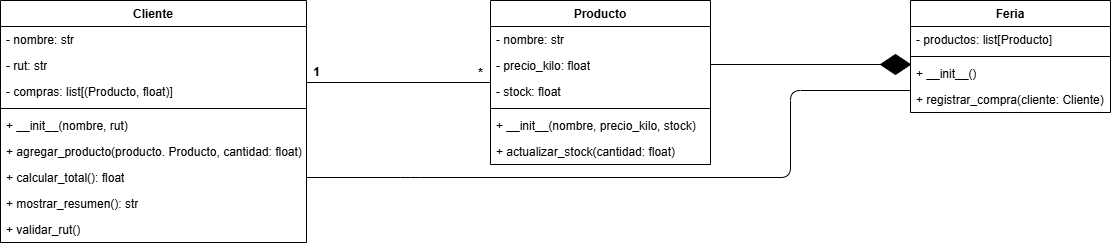

The diagram above was exported from draw.io. Its source (the exported page's mxGraphModel, read from the mxfile embedded in the PNG):
<mxGraphModel dx="1653" dy="495" grid="1" gridSize="10" guides="1" tooltips="1" connect="1" arrows="1" fold="1" page="1" pageScale="1" pageWidth="827" pageHeight="1169" math="0" shadow="0">
  <root>
    <mxCell id="0" />
    <mxCell id="1" parent="0" />
    <mxCell id="2" value="Producto" style="swimlane;fontStyle=1;align=center;verticalAlign=top;childLayout=stackLayout;horizontal=1;startSize=26;horizontalStack=0;resizeParent=1;resizeParentMax=0;resizeLast=0;collapsible=1;marginBottom=0;whiteSpace=wrap;html=1;" vertex="1" parent="1">
      <mxGeometry x="80" y="130" width="220" height="164" as="geometry" />
    </mxCell>
    <mxCell id="3" value="- nombre: str" style="text;strokeColor=none;fillColor=none;align=left;verticalAlign=top;spacingLeft=4;spacingRight=4;overflow=hidden;rotatable=0;points=[[0,0.5],[1,0.5]];portConstraint=eastwest;whiteSpace=wrap;html=1;" vertex="1" parent="2">
      <mxGeometry y="26" width="220" height="26" as="geometry" />
    </mxCell>
    <mxCell id="6" value="- precio_kilo: float" style="text;strokeColor=none;fillColor=none;align=left;verticalAlign=top;spacingLeft=4;spacingRight=4;overflow=hidden;rotatable=0;points=[[0,0.5],[1,0.5]];portConstraint=eastwest;whiteSpace=wrap;html=1;" vertex="1" parent="2">
      <mxGeometry y="52" width="220" height="26" as="geometry" />
    </mxCell>
    <mxCell id="7" value="- stock: float" style="text;strokeColor=none;fillColor=none;align=left;verticalAlign=top;spacingLeft=4;spacingRight=4;overflow=hidden;rotatable=0;points=[[0,0.5],[1,0.5]];portConstraint=eastwest;whiteSpace=wrap;html=1;" vertex="1" parent="2">
      <mxGeometry y="78" width="220" height="26" as="geometry" />
    </mxCell>
    <mxCell id="4" value="" style="line;strokeWidth=1;fillColor=none;align=left;verticalAlign=middle;spacingTop=-1;spacingLeft=3;spacingRight=3;rotatable=0;labelPosition=right;points=[];portConstraint=eastwest;strokeColor=inherit;" vertex="1" parent="2">
      <mxGeometry y="104" width="220" height="8" as="geometry" />
    </mxCell>
    <mxCell id="5" value="+ __init__(nombre, precio_kilo, stock)" style="text;strokeColor=none;fillColor=none;align=left;verticalAlign=top;spacingLeft=4;spacingRight=4;overflow=hidden;rotatable=0;points=[[0,0.5],[1,0.5]];portConstraint=eastwest;whiteSpace=wrap;html=1;" vertex="1" parent="2">
      <mxGeometry y="112" width="220" height="26" as="geometry" />
    </mxCell>
    <mxCell id="8" value="+ actualizar_stock(cantidad: float)" style="text;strokeColor=none;fillColor=none;align=left;verticalAlign=top;spacingLeft=4;spacingRight=4;overflow=hidden;rotatable=0;points=[[0,0.5],[1,0.5]];portConstraint=eastwest;whiteSpace=wrap;html=1;" vertex="1" parent="2">
      <mxGeometry y="138" width="220" height="26" as="geometry" />
    </mxCell>
    <mxCell id="9" value="Cliente" style="swimlane;fontStyle=1;align=center;verticalAlign=top;childLayout=stackLayout;horizontal=1;startSize=26;horizontalStack=0;resizeParent=1;resizeParentMax=0;resizeLast=0;collapsible=1;marginBottom=0;whiteSpace=wrap;html=1;" vertex="1" parent="1">
      <mxGeometry x="-410" y="130" width="306" height="242" as="geometry" />
    </mxCell>
    <mxCell id="10" value="- nombre: str" style="text;strokeColor=none;fillColor=none;align=left;verticalAlign=top;spacingLeft=4;spacingRight=4;overflow=hidden;rotatable=0;points=[[0,0.5],[1,0.5]];portConstraint=eastwest;whiteSpace=wrap;html=1;" vertex="1" parent="9">
      <mxGeometry y="26" width="306" height="26" as="geometry" />
    </mxCell>
    <mxCell id="11" value="- rut: str" style="text;strokeColor=none;fillColor=none;align=left;verticalAlign=top;spacingLeft=4;spacingRight=4;overflow=hidden;rotatable=0;points=[[0,0.5],[1,0.5]];portConstraint=eastwest;whiteSpace=wrap;html=1;" vertex="1" parent="9">
      <mxGeometry y="52" width="306" height="26" as="geometry" />
    </mxCell>
    <mxCell id="12" value="- compras: list[(Producto, float)]" style="text;strokeColor=none;fillColor=none;align=left;verticalAlign=top;spacingLeft=4;spacingRight=4;overflow=hidden;rotatable=0;points=[[0,0.5],[1,0.5]];portConstraint=eastwest;whiteSpace=wrap;html=1;" vertex="1" parent="9">
      <mxGeometry y="78" width="306" height="26" as="geometry" />
    </mxCell>
    <mxCell id="13" value="" style="line;strokeWidth=1;fillColor=none;align=left;verticalAlign=middle;spacingTop=-1;spacingLeft=3;spacingRight=3;rotatable=0;labelPosition=right;points=[];portConstraint=eastwest;strokeColor=inherit;" vertex="1" parent="9">
      <mxGeometry y="104" width="306" height="8" as="geometry" />
    </mxCell>
    <mxCell id="14" value="+ __init__(nombre, rut)" style="text;strokeColor=none;fillColor=none;align=left;verticalAlign=top;spacingLeft=4;spacingRight=4;overflow=hidden;rotatable=0;points=[[0,0.5],[1,0.5]];portConstraint=eastwest;whiteSpace=wrap;html=1;" vertex="1" parent="9">
      <mxGeometry y="112" width="306" height="26" as="geometry" />
    </mxCell>
    <mxCell id="15" value="+ agregar_producto(producto. Producto, cantidad: float)" style="text;strokeColor=none;fillColor=none;align=left;verticalAlign=top;spacingLeft=4;spacingRight=4;overflow=hidden;rotatable=0;points=[[0,0.5],[1,0.5]];portConstraint=eastwest;whiteSpace=wrap;html=1;" vertex="1" parent="9">
      <mxGeometry y="138" width="306" height="26" as="geometry" />
    </mxCell>
    <mxCell id="16" value="+ calcular_total(): float" style="text;strokeColor=none;fillColor=none;align=left;verticalAlign=top;spacingLeft=4;spacingRight=4;overflow=hidden;rotatable=0;points=[[0,0.5],[1,0.5]];portConstraint=eastwest;whiteSpace=wrap;html=1;" vertex="1" parent="9">
      <mxGeometry y="164" width="306" height="26" as="geometry" />
    </mxCell>
    <mxCell id="17" value="+ mostrar_resumen(): str" style="text;strokeColor=none;fillColor=none;align=left;verticalAlign=top;spacingLeft=4;spacingRight=4;overflow=hidden;rotatable=0;points=[[0,0.5],[1,0.5]];portConstraint=eastwest;whiteSpace=wrap;html=1;" vertex="1" parent="9">
      <mxGeometry y="190" width="306" height="26" as="geometry" />
    </mxCell>
    <mxCell id="18" value="+ validar_rut()" style="text;strokeColor=none;fillColor=none;align=left;verticalAlign=top;spacingLeft=4;spacingRight=4;overflow=hidden;rotatable=0;points=[[0,0.5],[1,0.5]];portConstraint=eastwest;whiteSpace=wrap;html=1;" vertex="1" parent="9">
      <mxGeometry y="216" width="306" height="26" as="geometry" />
    </mxCell>
    <mxCell id="19" value="Feria" style="swimlane;fontStyle=1;align=center;verticalAlign=top;childLayout=stackLayout;horizontal=1;startSize=26;horizontalStack=0;resizeParent=1;resizeParentMax=0;resizeLast=0;collapsible=1;marginBottom=0;whiteSpace=wrap;html=1;" vertex="1" parent="1">
      <mxGeometry x="500" y="130" width="200" height="112" as="geometry" />
    </mxCell>
    <mxCell id="20" value="- productos: list[Producto]" style="text;strokeColor=none;fillColor=none;align=left;verticalAlign=top;spacingLeft=4;spacingRight=4;overflow=hidden;rotatable=0;points=[[0,0.5],[1,0.5]];portConstraint=eastwest;whiteSpace=wrap;html=1;" vertex="1" parent="19">
      <mxGeometry y="26" width="200" height="26" as="geometry" />
    </mxCell>
    <mxCell id="23" value="" style="line;strokeWidth=1;fillColor=none;align=left;verticalAlign=middle;spacingTop=-1;spacingLeft=3;spacingRight=3;rotatable=0;labelPosition=right;points=[];portConstraint=eastwest;strokeColor=inherit;" vertex="1" parent="19">
      <mxGeometry y="52" width="200" height="8" as="geometry" />
    </mxCell>
    <mxCell id="24" value="+ __init__()" style="text;strokeColor=none;fillColor=none;align=left;verticalAlign=top;spacingLeft=4;spacingRight=4;overflow=hidden;rotatable=0;points=[[0,0.5],[1,0.5]];portConstraint=eastwest;whiteSpace=wrap;html=1;" vertex="1" parent="19">
      <mxGeometry y="60" width="200" height="26" as="geometry" />
    </mxCell>
    <mxCell id="25" value="+ registrar_compra(cliente: Cliente)" style="text;strokeColor=none;fillColor=none;align=left;verticalAlign=top;spacingLeft=4;spacingRight=4;overflow=hidden;rotatable=0;points=[[0,0.5],[1,0.5]];portConstraint=eastwest;whiteSpace=wrap;html=1;" vertex="1" parent="19">
      <mxGeometry y="86" width="200" height="26" as="geometry" />
    </mxCell>
    <mxCell id="26" value="" style="line;strokeWidth=1;fillColor=none;align=left;verticalAlign=middle;spacingTop=-1;spacingLeft=3;spacingRight=3;rotatable=0;labelPosition=right;points=[];portConstraint=eastwest;strokeColor=inherit;" vertex="1" parent="1">
      <mxGeometry x="300" y="190" width="200" height="8" as="geometry" />
    </mxCell>
    <mxCell id="27" value="" style="rhombus;whiteSpace=wrap;html=1;fillColor=#000000;" vertex="1" parent="1">
      <mxGeometry x="470" y="184" width="30" height="20" as="geometry" />
    </mxCell>
    <mxCell id="28" value="" style="line;strokeWidth=1;fillColor=none;align=left;verticalAlign=middle;spacingTop=-1;spacingLeft=3;spacingRight=3;rotatable=0;labelPosition=right;points=[];portConstraint=eastwest;strokeColor=inherit;" vertex="1" parent="1">
      <mxGeometry x="-104" y="208" width="184" height="8" as="geometry" />
    </mxCell>
    <mxCell id="29" value="1" style="text;align=center;fontStyle=1;verticalAlign=middle;spacingLeft=3;spacingRight=3;strokeColor=none;rotatable=0;points=[[0,0.5],[1,0.5]];portConstraint=eastwest;html=1;" vertex="1" parent="1">
      <mxGeometry x="-134" y="189" width="80" height="26" as="geometry" />
    </mxCell>
    <mxCell id="30" value="*" style="text;align=center;fontStyle=1;verticalAlign=middle;spacingLeft=3;spacingRight=3;strokeColor=none;rotatable=0;points=[[0,0.5],[1,0.5]];portConstraint=eastwest;html=1;" vertex="1" parent="1">
      <mxGeometry x="30" y="190" width="80" height="26" as="geometry" />
    </mxCell>
    <mxCell id="31" value="" style="endArrow=none;html=1;exitX=1;exitY=0.5;exitDx=0;exitDy=0;" edge="1" parent="1" source="16">
      <mxGeometry width="50" height="50" relative="1" as="geometry">
        <mxPoint x="160" y="270" as="sourcePoint" />
        <mxPoint x="500" y="220" as="targetPoint" />
        <Array as="points">
          <mxPoint y="307" />
          <mxPoint x="380" y="307" />
          <mxPoint x="380" y="220" />
        </Array>
      </mxGeometry>
    </mxCell>
  </root>
</mxGraphModel>